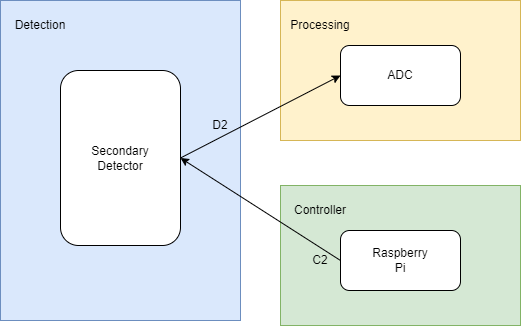

The diagram above was exported from draw.io. Its source (the exported page's mxGraphModel, read from the mxfile embedded in the PNG):
<mxGraphModel dx="1242" dy="694" grid="1" gridSize="10" guides="1" tooltips="1" connect="1" arrows="1" fold="1" page="1" pageScale="1" pageWidth="827" pageHeight="1169" math="0" shadow="0">
  <root>
    <mxCell id="WIyWlLk6GJQsqaUBKTNV-0" />
    <mxCell id="WIyWlLk6GJQsqaUBKTNV-1" parent="WIyWlLk6GJQsqaUBKTNV-0" />
    <mxCell id="xY3admq1isYl6LyZCa86-0" value="" style="rounded=0;whiteSpace=wrap;html=1;fillColor=#dae8fc;strokeColor=#6c8ebf;" parent="WIyWlLk6GJQsqaUBKTNV-1" vertex="1">
      <mxGeometry x="120" y="120" width="240" height="320" as="geometry" />
    </mxCell>
    <mxCell id="xY3admq1isYl6LyZCa86-2" value="Detection" style="text;html=1;strokeColor=none;fillColor=none;align=center;verticalAlign=middle;whiteSpace=wrap;rounded=0;" parent="WIyWlLk6GJQsqaUBKTNV-1" vertex="1">
      <mxGeometry x="130" y="130" width="60" height="30" as="geometry" />
    </mxCell>
    <mxCell id="xY3admq1isYl6LyZCa86-7" value="" style="rounded=1;whiteSpace=wrap;html=1;" parent="WIyWlLk6GJQsqaUBKTNV-1" vertex="1">
      <mxGeometry x="180" y="190" width="120" height="175" as="geometry" />
    </mxCell>
    <mxCell id="xY3admq1isYl6LyZCa86-8" value="" style="rounded=0;whiteSpace=wrap;html=1;fillColor=#fff2cc;strokeColor=#d6b656;" parent="WIyWlLk6GJQsqaUBKTNV-1" vertex="1">
      <mxGeometry x="400" y="120" width="240" height="140" as="geometry" />
    </mxCell>
    <mxCell id="xY3admq1isYl6LyZCa86-9" value="Processing" style="text;html=1;strokeColor=none;fillColor=none;align=center;verticalAlign=middle;whiteSpace=wrap;rounded=0;" parent="WIyWlLk6GJQsqaUBKTNV-1" vertex="1">
      <mxGeometry x="410" y="130" width="60" height="30" as="geometry" />
    </mxCell>
    <mxCell id="xY3admq1isYl6LyZCa86-10" value="" style="rounded=1;whiteSpace=wrap;html=1;" parent="WIyWlLk6GJQsqaUBKTNV-1" vertex="1">
      <mxGeometry x="460" y="165" width="120" height="60" as="geometry" />
    </mxCell>
    <mxCell id="xY3admq1isYl6LyZCa86-12" value="ADC" style="text;html=1;strokeColor=none;fillColor=none;align=center;verticalAlign=middle;whiteSpace=wrap;rounded=0;" parent="WIyWlLk6GJQsqaUBKTNV-1" vertex="1">
      <mxGeometry x="490" y="180" width="60" height="30" as="geometry" />
    </mxCell>
    <mxCell id="xY3admq1isYl6LyZCa86-19" value="Secondary Detector" style="text;html=1;strokeColor=none;fillColor=none;align=center;verticalAlign=middle;whiteSpace=wrap;rounded=0;" parent="WIyWlLk6GJQsqaUBKTNV-1" vertex="1">
      <mxGeometry x="210" y="262.5" width="60" height="30" as="geometry" />
    </mxCell>
    <mxCell id="xY3admq1isYl6LyZCa86-22" value="" style="endArrow=classic;html=1;rounded=0;exitX=1;exitY=0.5;exitDx=0;exitDy=0;entryX=0;entryY=0.5;entryDx=0;entryDy=0;" parent="WIyWlLk6GJQsqaUBKTNV-1" source="xY3admq1isYl6LyZCa86-7" target="xY3admq1isYl6LyZCa86-10" edge="1">
      <mxGeometry width="50" height="50" relative="1" as="geometry">
        <mxPoint x="390" y="350" as="sourcePoint" />
        <mxPoint x="440" y="300" as="targetPoint" />
      </mxGeometry>
    </mxCell>
    <mxCell id="xY3admq1isYl6LyZCa86-25" value="" style="rounded=0;whiteSpace=wrap;html=1;fillColor=#d5e8d4;strokeColor=#82b366;" parent="WIyWlLk6GJQsqaUBKTNV-1" vertex="1">
      <mxGeometry x="400" y="305" width="240" height="140" as="geometry" />
    </mxCell>
    <mxCell id="xY3admq1isYl6LyZCa86-26" value="Controller" style="text;html=1;strokeColor=none;fillColor=none;align=center;verticalAlign=middle;whiteSpace=wrap;rounded=0;" parent="WIyWlLk6GJQsqaUBKTNV-1" vertex="1">
      <mxGeometry x="410" y="315" width="60" height="30" as="geometry" />
    </mxCell>
    <mxCell id="xY3admq1isYl6LyZCa86-27" value="" style="rounded=1;whiteSpace=wrap;html=1;" parent="WIyWlLk6GJQsqaUBKTNV-1" vertex="1">
      <mxGeometry x="460" y="350" width="120" height="60" as="geometry" />
    </mxCell>
    <mxCell id="xY3admq1isYl6LyZCa86-28" value="Raspberry Pi" style="text;html=1;strokeColor=none;fillColor=none;align=center;verticalAlign=middle;whiteSpace=wrap;rounded=0;" parent="WIyWlLk6GJQsqaUBKTNV-1" vertex="1">
      <mxGeometry x="490" y="365" width="60" height="30" as="geometry" />
    </mxCell>
    <mxCell id="xY3admq1isYl6LyZCa86-29" value="" style="endArrow=classic;html=1;rounded=0;exitX=0;exitY=0.5;exitDx=0;exitDy=0;entryX=1;entryY=0.5;entryDx=0;entryDy=0;" parent="WIyWlLk6GJQsqaUBKTNV-1" source="xY3admq1isYl6LyZCa86-27" target="xY3admq1isYl6LyZCa86-7" edge="1">
      <mxGeometry width="50" height="50" relative="1" as="geometry">
        <mxPoint x="310" y="287.5" as="sourcePoint" />
        <mxPoint x="470" y="205" as="targetPoint" />
      </mxGeometry>
    </mxCell>
    <mxCell id="Cj8rl8IF2ozDa2YVf2vC-0" value="D2" style="text;html=1;strokeColor=none;fillColor=none;align=center;verticalAlign=middle;whiteSpace=wrap;rounded=0;" vertex="1" parent="WIyWlLk6GJQsqaUBKTNV-1">
      <mxGeometry x="310" y="230" width="60" height="30" as="geometry" />
    </mxCell>
    <mxCell id="Cj8rl8IF2ozDa2YVf2vC-1" value="C2" style="text;html=1;strokeColor=none;fillColor=none;align=center;verticalAlign=middle;whiteSpace=wrap;rounded=0;" vertex="1" parent="WIyWlLk6GJQsqaUBKTNV-1">
      <mxGeometry x="410" y="365" width="60" height="30" as="geometry" />
    </mxCell>
  </root>
</mxGraphModel>